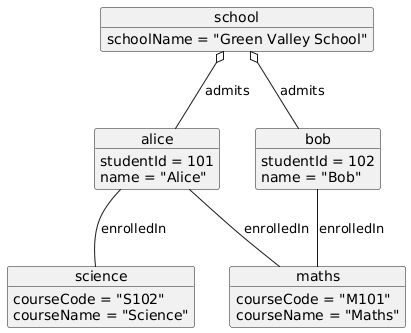

The diagram above was rendered by PlantUML. Its source (embedded in the PNG):
@startuml
object school {
  schoolName = "Green Valley School"
}

object alice {
  studentId = 101
  name = "Alice"
}

object bob {
  studentId = 102
  name = "Bob"
}

object maths {
  courseCode = "M101"
  courseName = "Maths"
}

object science {
  courseCode = "S102"
  courseName = "Science"
}

school o-- alice : admits
school o-- bob : admits

alice -- maths : enrolledIn
alice -- science : enrolledIn
bob -- maths : enrolledIn
@enduml